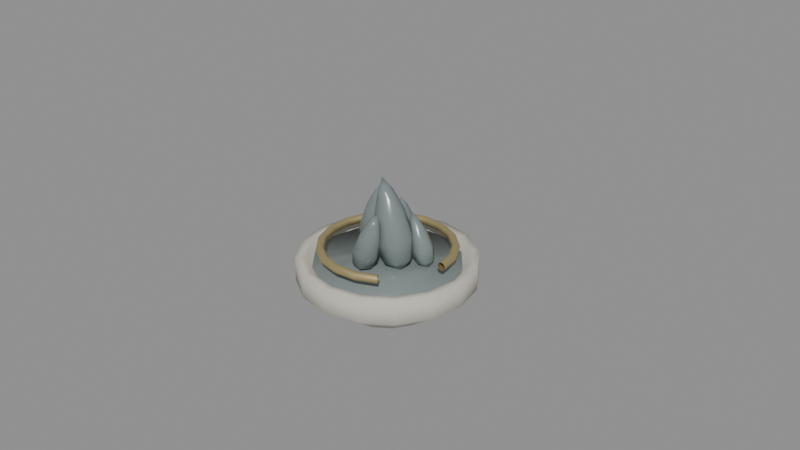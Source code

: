 # Source: bell_salt.blend  (saved by Blender 5.0.119; exported with 4.5.12 LTS)
import bpy
from mathutils import Matrix  # noqa: F401  (used for matrix-valued properties, if any)

bpy.ops.wm.read_factory_settings(use_empty=True)
scene = bpy.context.scene
scene.name = 'Scene'

# ---- materials (node trees are filled in below, after node groups)
mat_old_limestone = bpy.data.materials.new('old_limestone')
mat_old_limestone.diffuse_color = (0.5608, 0.5373, 0.4667, 1.0)
mat_smoked_glass = bpy.data.materials.new('smoked_glass')
mat_smoked_glass.diffuse_color = (0.1961, 0.2392, 0.2353, 1.0)
mat_ritual_gold = bpy.data.materials.new('ritual_gold')
mat_ritual_gold.diffuse_color = (0.5686, 0.4667, 0.2353, 1.0)

# ---- material node trees
mat_old_limestone.use_nodes = True; mat_old_limestone.node_tree.nodes.clear()
_N = mat_old_limestone.node_tree.nodes; _L = mat_old_limestone.node_tree.links
n0 = _N.new('ShaderNodeBsdfPrincipled'); n0.name = 'Principled BSDF'; n0.location = (-200, 100)
n0.inputs[0].default_value = (0.5608, 0.5373, 0.4667, 1.0)
n0.inputs[2].default_value = 0.9
n1 = _N.new('ShaderNodeOutputMaterial'); n1.name = 'Material Output'; n1.location = (200, 100)
_L.new(n0.outputs[0], n1.inputs[0])
n1.is_active_output = True
mat_smoked_glass.use_nodes = True; mat_smoked_glass.node_tree.nodes.clear()
_N = mat_smoked_glass.node_tree.nodes; _L = mat_smoked_glass.node_tree.links
n0 = _N.new('ShaderNodeBsdfPrincipled'); n0.name = 'Principled BSDF'; n0.location = (-200, 100)
n0.inputs[0].default_value = (0.1961, 0.2392, 0.2353, 1.0)
n0.inputs[2].default_value = 0.25
n1 = _N.new('ShaderNodeOutputMaterial'); n1.name = 'Material Output'; n1.location = (200, 100)
_L.new(n0.outputs[0], n1.inputs[0])
n1.is_active_output = True
mat_ritual_gold.use_nodes = True; mat_ritual_gold.node_tree.nodes.clear()
_N = mat_ritual_gold.node_tree.nodes; _L = mat_ritual_gold.node_tree.links
n0 = _N.new('ShaderNodeBsdfPrincipled'); n0.name = 'Principled BSDF'; n0.location = (-200, 100)
n0.inputs[0].default_value = (0.5686, 0.4667, 0.2353, 1.0)
n0.inputs[1].default_value = 0.75
n0.inputs[2].default_value = 0.48
n1 = _N.new('ShaderNodeOutputMaterial'); n1.name = 'Material Output'; n1.location = (200, 100)
_L.new(n0.outputs[0], n1.inputs[0])
n1.is_active_output = True

# ---- curves / text
cu_a_fontprofiledata = bpy.data.curves.new('A_FontProfileData', 'CURVE')
cu_a_fontprofiledata.dimensions = '3D'
_sp = cu_a_fontprofiledata.splines.new('POLY'); _sp.points.add(7)
_sp.points.foreach_set('co', [0.2072, 0.0, 0.0, 1.0, 0.407, 0.0, 0.0, 1.0, 0.74, 0.0, 0.242, 1.0, 0.74, 0.0, 0.44, 1.0, 0.66, 0.0, 0.44, 1.0, 0.495, 0.0, 0.22, 1.0, 0.198, 0.0, 0.064, 1.0, 0.1968, 0.0, 0.04, 1.0])
_sp.resolution_u = 1
_sp.use_cyclic_u = True
cu_a_fontprofiledata.materials.append(mat_old_limestone)
cu_a_fontprofiledata.resolution_u = 1
cu_a_fontprofiledata.render_resolution_u = 1
cu_a_fontprofiledata.fill_mode = 'FULL'
cu_a_saltbedprofiledata = bpy.data.curves.new('A_SaltBedProfileData', 'CURVE')
cu_a_saltbedprofiledata.dimensions = '3D'
_sp = cu_a_saltbedprofiledata.splines.new('POLY'); _sp.points.add(3)
_sp.points.foreach_set('co', [0.0, 0.0, -0.025, 1.0, 0.61, 0.0, -0.025, 1.0, 0.61, 0.0, 0.025, 1.0, 0.0, 0.0, 0.025, 1.0])
_sp.resolution_u = 1
cu_a_saltbedprofiledata.materials.append(mat_smoked_glass)
cu_a_saltbedprofiledata.resolution_u = 1
cu_a_saltbedprofiledata.render_resolution_u = 1
cu_a_saltbedprofiledata.fill_mode = 'FULL'
cu_a_shard_0profiledata = bpy.data.curves.new('A_Shard_0ProfileData', 'CURVE')
cu_a_shard_0profiledata.dimensions = '3D'
_sp = cu_a_shard_0profiledata.splines.new('POLY'); _sp.points.add(5)
_sp.points.foreach_set('co', [0.0, 0.0, 0.0, 1.0, 0.1008, 0.0, 0.0816, 1.0, 0.14, 0.0, 0.2312, 1.0, 0.112, 0.0, 0.4216, 1.0, 0.0588, 0.0, 0.578, 1.0, 0.0, 0.0, 0.68, 1.0])
_sp.resolution_u = 1
cu_a_shard_0profiledata.materials.append(mat_smoked_glass)
cu_a_shard_0profiledata.resolution_u = 1
cu_a_shard_0profiledata.render_resolution_u = 1
cu_a_shard_0profiledata.fill_mode = 'FULL'
cu_a_brokenhaloprofiledata = bpy.data.curves.new('A_BrokenHaloProfileData', 'CURVE')
cu_a_brokenhaloprofiledata.dimensions = '3D'
_sp = cu_a_brokenhaloprofiledata.splines.new('POLY'); _sp.points.add(11)
_sp.points.foreach_set('co', [0.575, 0.0, 0.0, 1.0, 0.5703, 0.0, 0.0175, 1.0, 0.5575, 0.0, 0.03031, 1.0, 0.54, 0.0, 0.035, 1.0, 0.5225, 0.0, 0.03031, 1.0, 0.5097, 0.0, 0.0175, 1.0, 0.505, 0.0, 4.286e-18, 1.0, 0.5097, 0.0, -0.0175, 1.0, 0.5225, 0.0, -0.03031, 1.0, 0.54, 0.0, -0.035, 1.0, 0.5575, 0.0, -0.03031, 1.0, 0.5703, 0.0, -0.0175, 1.0])
_sp.resolution_u = 1
_sp.use_cyclic_u = True
cu_a_brokenhaloprofiledata.materials.append(mat_ritual_gold)
cu_a_brokenhaloprofiledata.resolution_u = 1
cu_a_brokenhaloprofiledata.render_resolution_u = 1
cu_a_brokenhaloprofiledata.fill_mode = 'FULL'

# ---- objects
ob_item_bell_salt = bpy.data.objects.new('ITEM_bell_salt', None)
ob_a_font = bpy.data.objects.new('A_Font', cu_a_fontprofiledata)
ob_a_saltbed = bpy.data.objects.new('A_SaltBed', cu_a_saltbedprofiledata)
ob_a_shard_0 = bpy.data.objects.new('A_Shard_0', cu_a_shard_0profiledata)
ob_a_shard_1 = bpy.data.objects.new('A_Shard_1', cu_a_shard_0profiledata)
ob_a_shard_2 = bpy.data.objects.new('A_Shard_2', cu_a_shard_0profiledata)
ob_a_shard_3 = bpy.data.objects.new('A_Shard_3', cu_a_shard_0profiledata)
ob_a_shard_4 = bpy.data.objects.new('A_Shard_4', cu_a_shard_0profiledata)
ob_a_brokenhalo = bpy.data.objects.new('A_BrokenHalo', cu_a_brokenhaloprofiledata)

# ---- transforms, parenting, visibility, modifiers, constraints
ob_item_bell_salt.location = (0.0, 0.0, 0.0)
ob_item_bell_salt.empty_display_size = 0.2
ob_a_font.parent = ob_item_bell_salt
ob_a_font.location = (0.0, 0.0, 0.0)
_m = ob_a_font.modifiers.new('Revolve', 'SCREW')
_m.merge_threshold = 0.0001
_m.use_normal_calculate = True
_m.use_merge_vertices = True
_m.use_stretch_u = True
_m.use_stretch_v = True
ob_a_saltbed.parent = ob_item_bell_salt
ob_a_saltbed.location = (0.0, 0.0, 0.37)
_m = ob_a_saltbed.modifiers.new('Revolve', 'SCREW')
_m.steps = 14
_m.render_steps = 14
_m.merge_threshold = 0.0001
_m.use_normal_calculate = True
_m.use_merge_vertices = True
_m.use_stretch_u = True
_m.use_stretch_v = True
ob_a_shard_0.parent = ob_item_bell_salt
ob_a_shard_0.location = (-0.28, 0.1, 0.38)
ob_a_shard_0.rotation_euler = (0.0, 0.2094, 0.0)
ob_a_shard_0.scale = (0.9, 0.9, 0.9)
_m = ob_a_shard_0.modifiers.new('Revolve', 'SCREW')
_m.steps = 6
_m.render_steps = 6
_m.merge_threshold = 0.0001
_m.use_normal_calculate = True
_m.use_merge_vertices = True
_m.use_stretch_u = True
_m.use_stretch_v = True
ob_a_shard_1.parent = ob_item_bell_salt
ob_a_shard_1.location = (0.18, -0.05, 0.38)
ob_a_shard_1.rotation_euler = (0.0, -0.2443, 0.0)
ob_a_shard_1.scale = (1.15, 1.15, 1.15)
_m = ob_a_shard_1.modifiers.new('Revolve', 'SCREW')
_m.steps = 6
_m.render_steps = 6
_m.merge_threshold = 0.0001
_m.use_normal_calculate = True
_m.use_merge_vertices = True
_m.use_stretch_u = True
_m.use_stretch_v = True
ob_a_shard_2.parent = ob_item_bell_salt
ob_a_shard_2.location = (0.03, 0.22, 0.38)
ob_a_shard_2.rotation_euler = (0.1396, -0.03491, 1.507e-10)
ob_a_shard_2.scale = (0.78, 0.78, 0.78)
_m = ob_a_shard_2.modifiers.new('Revolve', 'SCREW')
_m.steps = 6
_m.render_steps = 6
_m.merge_threshold = 0.0001
_m.use_normal_calculate = True
_m.use_merge_vertices = True
_m.use_stretch_u = True
_m.use_stretch_v = True
ob_a_shard_3.parent = ob_item_bell_salt
ob_a_shard_3.location = (0.32, 0.12, 0.38)
ob_a_shard_3.rotation_euler = (0.0, -0.384, 0.0)
ob_a_shard_3.scale = (0.7, 0.7, 0.7)
_m = ob_a_shard_3.modifiers.new('Revolve', 'SCREW')
_m.steps = 6
_m.render_steps = 6
_m.merge_threshold = 0.0001
_m.use_normal_calculate = True
_m.use_merge_vertices = True
_m.use_stretch_u = True
_m.use_stretch_v = True
ob_a_shard_4.parent = ob_item_bell_salt
ob_a_shard_4.location = (-0.08, -0.24, 0.38)
ob_a_shard_4.rotation_euler = (0.0, 0.3142, 0.0)
ob_a_shard_4.scale = (0.82, 0.82, 0.82)
_m = ob_a_shard_4.modifiers.new('Revolve', 'SCREW')
_m.steps = 6
_m.render_steps = 6
_m.merge_threshold = 0.0001
_m.use_normal_calculate = True
_m.use_merge_vertices = True
_m.use_stretch_u = True
_m.use_stretch_v = True
ob_a_brokenhalo.parent = ob_item_bell_salt
ob_a_brokenhalo.location = (0.0, 0.0, 0.52)
_m = ob_a_brokenhalo.modifiers.new('Revolve', 'SCREW')
_m.angle = 5.278
_m.merge_threshold = 0.0001
_m.use_normal_calculate = True
_m.use_stretch_u = True
_m.use_stretch_v = True

# ---- collection membership
scene.collection.objects.link(ob_item_bell_salt)
scene.collection.objects.link(ob_a_font)
scene.collection.objects.link(ob_a_saltbed)
scene.collection.objects.link(ob_a_shard_0)
scene.collection.objects.link(ob_a_shard_1)
scene.collection.objects.link(ob_a_shard_2)
scene.collection.objects.link(ob_a_shard_3)
scene.collection.objects.link(ob_a_shard_4)
scene.collection.objects.link(ob_a_brokenhalo)

# ---- scene / render settings (as saved in the file)
scene.frame_start = 1; scene.frame_end = 250; scene.frame_set(1)
scene.render.engine = 'BLENDER_EEVEE_NEXT'
scene.render.bake_bias = 0.0
scene.render.bake_samples = 0
scene.cycles.sampling_pattern = 'TABULATED_SOBOL'
scene.eevee.use_volume_custom_range = False
bpy.context.view_layer.update()

# ---- added for rendering (the .blend has no active camera and no usable light): camera, sun + grey world if the file has none
cam_auto = bpy.data.cameras.new('AutoCamera')
cam_auto.lens = 50.0
cam_auto.sensor_width = 36.0
cam_auto.clip_end = 1000.0
ob_auto_camera = bpy.data.objects.new('AutoCamera', cam_auto)
scene.collection.objects.link(ob_auto_camera)
ob_auto_camera.location = (5.06705, -5.92792, 4.69779)
ob_auto_camera.rotation_euler = (1.09748, -7.21219e-08, 0.694738)
scene.camera = ob_auto_camera
light_auto_sun = bpy.data.lights.new('AutoSun', 'SUN')
light_auto_sun.energy = 3.0
light_auto_sun.angle = 0.0523599
ob_auto_sun = bpy.data.objects.new('AutoSun', light_auto_sun)
scene.collection.objects.link(ob_auto_sun)
ob_auto_sun.rotation_euler = (0.872665, 0.174533, 0.523599)
if scene.world is None:
    world_auto = bpy.data.worlds.new('AutoWorld')
    world_auto.color = (0.3, 0.3, 0.3)
    scene.world = world_auto
bpy.context.view_layer.update()
